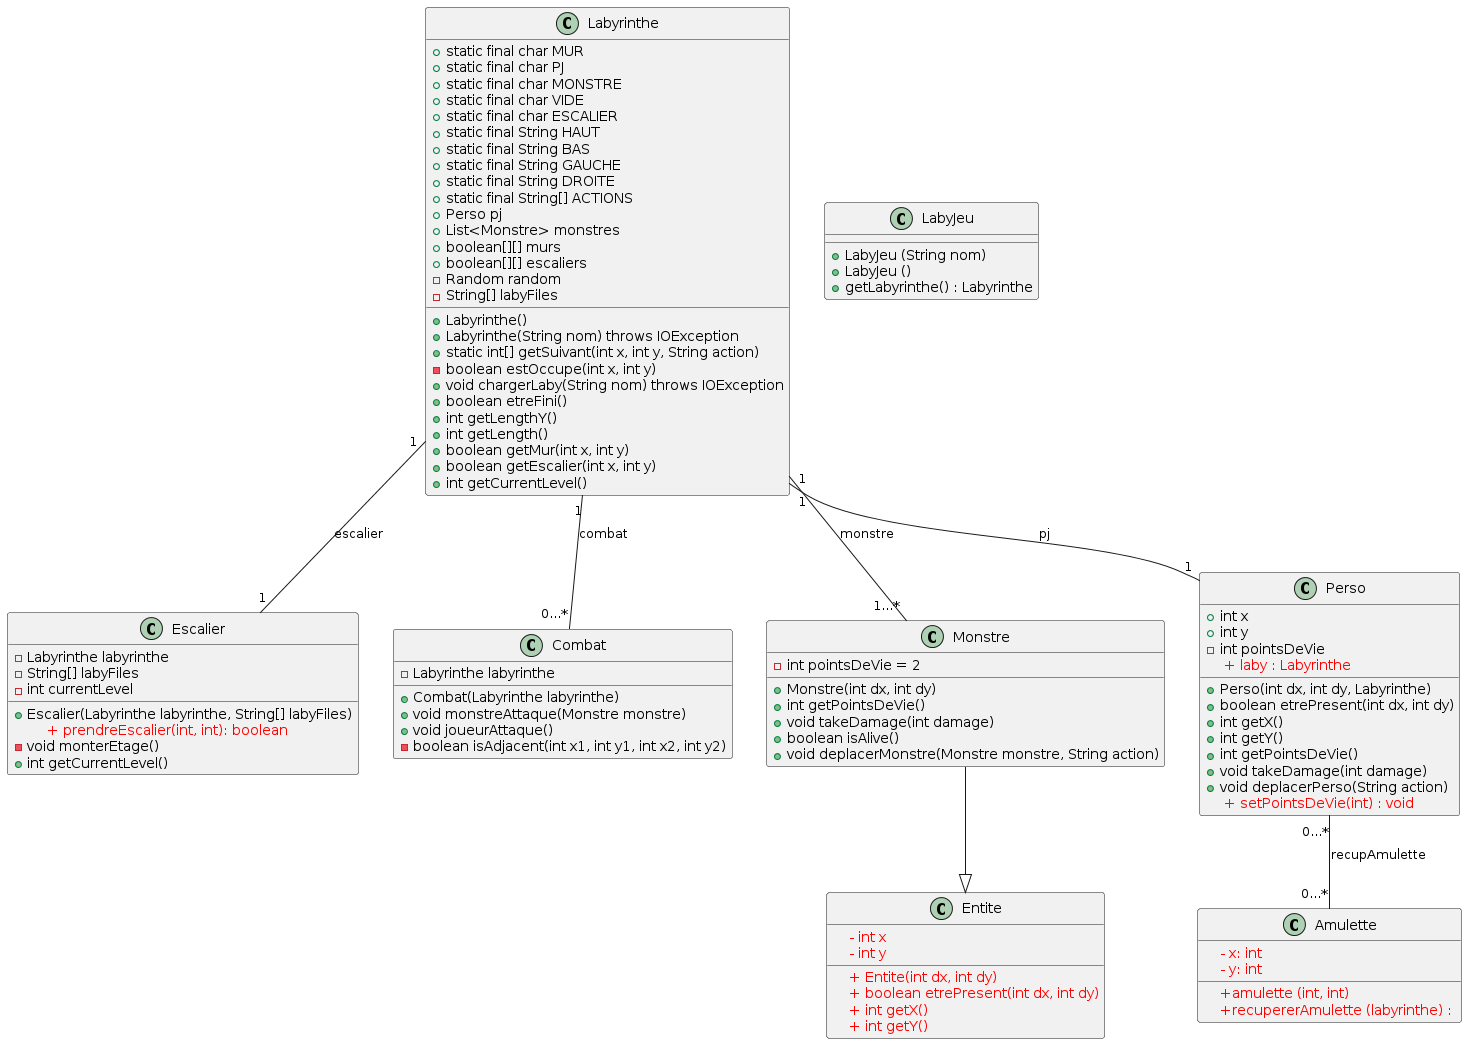

The diagram above was rendered by PlantUML. Its source (embedded in the PNG):
@startuml
class Labyrinthe {
    + static final char MUR
    + static final char PJ
    + static final char MONSTRE
    + static final char VIDE
    + static final char ESCALIER
    + static final String HAUT
    + static final String BAS
    + static final String GAUCHE
    + static final String DROITE
    + static final String[] ACTIONS
    + Perso pj
    + List<Monstre> monstres
    + boolean[][] murs
    + boolean[][] escaliers
    - Random random
    - String[] labyFiles

    + Labyrinthe()
    + Labyrinthe(String nom) throws IOException
    + static int[] getSuivant(int x, int y, String action)
    - boolean estOccupe(int x, int y)
    + void chargerLaby(String nom) throws IOException
    + boolean etreFini()
    + int getLengthY()
    + int getLength()
    + boolean getMur(int x, int y)
    + boolean getEscalier(int x, int y)
    + int getCurrentLevel()
}

class Escalier {
    - Labyrinthe labyrinthe
    - String[] labyFiles
    - int currentLevel
    + Escalier(Labyrinthe labyrinthe, String[] labyFiles)
<color:Red>     + prendreEscalier(int, int): boolean</color>
    - void monterEtage()
    + int getCurrentLevel()
}

class Combat {
    - Labyrinthe labyrinthe
    + Combat(Labyrinthe labyrinthe)
    + void monstreAttaque(Monstre monstre)
    + void joueurAttaque()
    - boolean isAdjacent(int x1, int y1, int x2, int y2)
}

class Monstre {
- int pointsDeVie = 2
    + Monstre(int dx, int dy)
+ int getPointsDeVie()
+ void takeDamage(int damage)
+ boolean isAlive()
+ void deplacerMonstre(Monstre monstre, String action)
}

class Perso {
    + int x
    + int y
- int pointsDeVie
<color:Red> + laby : Labyrinthe</color>
    + Perso(int dx, int dy, Labyrinthe)
+ boolean etrePresent(int dx, int dy)
    + int getX()
    + int getY()
+ int getPointsDeVie()
+ void takeDamage(int damage)
+ void deplacerPerso(String action)
<color:Red> + setPointsDeVie(int) : void</color>
}

class Entite {
<color:Red>    - int x</color>
<color:Red>    - int y</color>
<color:Red>    + Entite(int dx, int dy)</color>
<color:Red>    + boolean etrePresent(int dx, int dy)</color>
<color:Red>    + int getX()</color>
<color:Red>    + int getY()</color>
}

class Amulette{
<color:Red>    - x: int </color>
<color:Red>    - y: int </color>
<color:Red>    +amulette (int, int) </color>
<color:Red>    +recupererAmulette (labyrinthe) : </color>
}

class LabyJeu {
+ LabyJeu (String nom)
+ LabyJeu ()
+ getLabyrinthe() : Labyrinthe 
}

Labyrinthe "1" -- "1...*" Monstre : monstre
Labyrinthe "1" -- "1" Perso : pj
Labyrinthe "1" -- "1" Escalier : escalier
Labyrinthe "1" -- "0...*" Combat : combat
Perso "0...*" -- "0...*" Amulette : recupAmulette
Monstre --|> Entite
@enduml